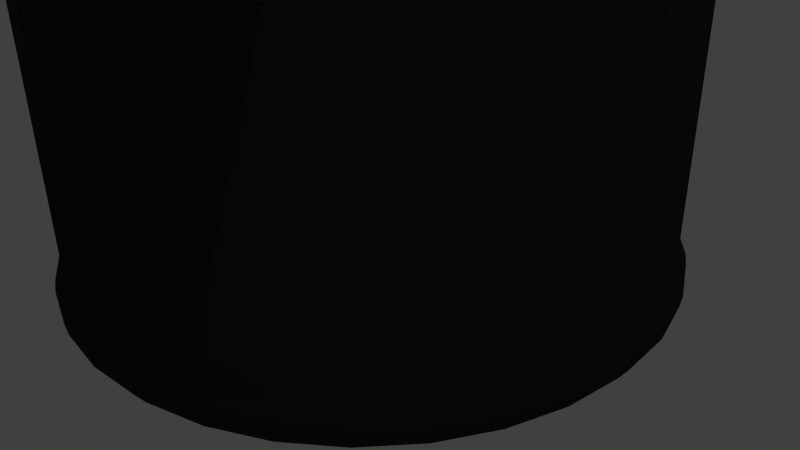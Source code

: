 # Source: sl-kochbesteckhalter.blend  (saved by Blender 2.76.0; exported with 4.5.12 LTS)
import bpy
from mathutils import Matrix  # noqa: F401  (used for matrix-valued properties, if any)

bpy.ops.wm.read_factory_settings(use_empty=True)
scene = bpy.context.scene
scene.name = 'Scene'

# ---- collections
col_collection_1 = bpy.data.collections.new('Collection 1'); scene.collection.children.link(col_collection_1)

# ---- materials (node trees are filled in below, after node groups)
mat_material = bpy.data.materials.new('Material')
mat_material.alpha_threshold = 0.0
mat_material.roughness = 0.5

# ---- material node trees
mat_material.use_nodes = True; mat_material.node_tree.nodes.clear()
_N = mat_material.node_tree.nodes; _L = mat_material.node_tree.links
n0 = _N.new('ShaderNodeOutputMaterial'); n0.name = 'Material Output'; n0.location = (300, 300)
n1 = _N.new('ShaderNodeBsdfDiffuse'); n1.name = 'Diffuse BSDF'; n1.location = (10, 300)
n1.inputs[0].default_value = (0.0331, 0.0331, 0.0331, 1.0)
n1.inputs[1].default_value = 0.1
_L.new(n1.outputs[0], n0.inputs[0])
n0.is_active_output = True

# ---- world
world_world = bpy.data.worlds.new('World'); scene.world = world_world
world_world.color = (0.05088, 0.05088, 0.05088)
world_world.use_sun_shadow = False
world_world.sun_shadow_jitter_overblur = 0.0
world_world.cycles.sampling_method = 'MANUAL'
world_world.cycles.sample_map_resolution = 256

# ---- cameras
cam_camera = bpy.data.cameras.new('Camera')
cam_camera.clip_end = 100.0
cam_camera.lens = 35.0
cam_camera.sensor_width = 32.0
cam_camera.sensor_height = 18.0
cam_camera.ortho_scale = 7.314
cam_camera.dof.focus_distance = 0.0

# ---- lights
light_lamp = bpy.data.lights.new('Lamp', 'POINT')
light_lamp.transmission_factor = 0.0
light_lamp.cutoff_distance = 30.0
light_lamp.energy = 100.0
light_lamp.shadow_buffer_clip_start = 1.001
light_lamp.shadow_soft_size = 0.1
light_lamp.shadow_maximum_resolution = 0.006
light_lamp.use_absolute_resolution = True
light_lamp.cycles.use_multiple_importance_sampling = False

# ---- meshes
me_circle = bpy.data.meshes.new('Circle')
me_circle.from_pydata([(0.0, 1.0, 0.0), (-0.1951, 0.9808, 0.0), (-0.3827, 0.9239, 0.0), (-0.5556, 0.8315, 0.0), (-0.7071, 0.7071, 0.0), (-0.8315, 0.5556, 0.0), (-0.9239, 0.3827, 0.0), (-0.9808, 0.1951, 0.0), (-1.0, 7.55e-08, 0.0), (-0.9808, -0.1951, 0.0), (-0.9239, -0.3827, 0.0), (-0.8315, -0.5556, 0.0), (-0.7071, -0.7071, 0.0), (-0.5556, -0.8315, 0.0), (-0.3827, -0.9239, 0.0), (-0.1951, -0.9808, 0.0), (3.258e-07, -1.0, 0.0), (0.1951, -0.9808, 0.0), (0.3827, -0.9239, 0.0), (0.5556, -0.8315, 0.0), (0.7071, -0.7071, 0.0), (0.8315, -0.5556, 0.0), (0.9239, -0.3827, 0.0), (0.9808, -0.1951, 0.0), (1.0, 9.656e-07, 0.0), (0.9808, 0.1951, 0.0), (0.9239, 0.3827, 0.0), (0.8315, 0.5556, 0.0), (0.7071, 0.7071, 0.0), (0.5556, 0.8315, 0.0), (0.3827, 0.9239, 0.0), (0.1951, 0.9808, 0.0), (2.261e-08, 0.9408, 2.348), (-0.1835, 0.9227, 2.348), (-0.36, 0.8692, 2.348), (-0.5227, 0.7822, 2.348), (-0.6652, 0.6652, 2.348), (-0.7822, 0.5227, 2.348), (-0.8692, 0.36, 2.348), (-0.9227, 0.1835, 2.348), (-0.9408, 6.641e-08, 2.348), (-0.9227, -0.1835, 2.348), (-0.8692, -0.36, 2.348), (-0.7822, -0.5227, 2.348), (-0.6652, -0.6652, 2.348), (-0.5227, -0.7822, 2.348), (-0.36, -0.8692, 2.348), (-0.1835, -0.9227, 2.348), (3.077e-07, -0.9408, 2.348), (0.1835, -0.9227, 2.348), (0.36, -0.8692, 2.348), (0.5227, -0.7822, 2.348), (0.6652, -0.6652, 2.348), (0.7822, -0.5227, 2.348), (0.8692, -0.36, 2.348), (0.9227, -0.1835, 2.348), (0.9408, 9.111e-07, 2.348), (0.9227, 0.1835, 2.348), (0.8692, 0.36, 2.348), (0.7822, 0.5227, 2.348), (0.6652, 0.6652, 2.348), (0.5227, 0.7822, 2.348), (0.36, 0.8692, 2.348), (0.1835, 0.9227, 2.348), (-0.1951, 0.9808, 2.348), (0.0, 1.0, 2.348), (-0.3827, 0.9239, 2.348), (-0.5556, 0.8315, 2.348), (-0.7071, 0.7071, 2.348), (-0.8315, 0.5556, 2.348), (-0.9239, 0.3827, 2.348), (-0.9808, 0.1951, 2.348), (-1.0, 7.55e-08, 2.348), (-0.9808, -0.1951, 2.348), (-0.9239, -0.3827, 2.348), (-0.8315, -0.5556, 2.348), (-0.7071, -0.7071, 2.348), (-0.5556, -0.8315, 2.348), (-0.3827, -0.9239, 2.348), (-0.1951, -0.9808, 2.348), (3.258e-07, -1.0, 2.348), (0.1951, -0.9808, 2.348), (0.3827, -0.9239, 2.348), (0.5556, -0.8315, 2.348), (0.7071, -0.7071, 2.348), (0.8315, -0.5556, 2.348), (0.9239, -0.3827, 2.348), (0.9808, -0.1951, 2.348), (1.0, 9.656e-07, 2.348), (0.9808, 0.1951, 2.348), (0.9239, 0.3827, 2.348), (0.8315, 0.5556, 2.348), (0.7071, 0.7071, 2.348), (0.5556, 0.8315, 2.348), (0.3827, 0.9239, 2.348), (0.1951, 0.9808, 2.348), (-2.476e-07, 0.9408, 0.1525), (-0.1835, 0.9227, 0.1525), (-0.36, 0.8692, 0.1525), (-0.5227, 0.7822, 0.1525), (-0.6652, 0.6652, 0.1525), (-0.7822, 0.5227, 0.1525), (-0.8692, 0.36, 0.1525), (-0.9227, 0.1835, 0.1525), (-0.9408, 6.641e-08, 0.1525), (-0.9227, -0.1835, 0.1525), (-0.8692, -0.36, 0.1525), (-0.7822, -0.5227, 0.1525), (-0.6652, -0.6652, 0.1525), (-0.5227, -0.7822, 0.1525), (-0.36, -0.8692, 0.1525), (-0.1835, -0.9227, 0.1525), (3.75e-08, -0.9408, 0.1525), (0.1835, -0.9227, 0.1525), (0.36, -0.8692, 0.1525), (0.5227, -0.7822, 0.1525), (0.6652, -0.6652, 0.1525), (0.7822, -0.5227, 0.1525), (0.8692, -0.36, 0.1525), (0.9227, -0.1835, 0.1525), (0.9408, 9.111e-07, 0.1525), (0.9227, 0.1835, 0.1525), (0.8692, 0.36, 0.1525), (0.7822, 0.5227, 0.1525), (0.6652, 0.6652, 0.1525), (0.5227, 0.7822, 0.1525), (0.36, 0.8692, 0.1525), (0.1835, 0.9227, 0.1525), (0.8315, -0.5556, 2.2), (0.7071, -0.7071, 2.2), (-1.0, 7.55e-08, 2.2), (-0.9808, 0.1951, 2.2), (0.9239, -0.3827, 2.2), (-0.9808, -0.1951, 2.2), (0.9808, -0.1951, 2.2), (-0.9239, -0.3827, 2.2), (1.0, 9.656e-07, 2.2), (-0.8315, -0.5556, 2.2), (0.9808, 0.1951, 2.2), (-0.7071, -0.7071, 2.2), (0.9239, 0.3827, 2.2), (-0.5556, -0.8315, 2.2), (0.8315, 0.5556, 2.2), (-0.3827, -0.9239, 2.2), (-0.1951, 0.9808, 2.2), (-7.105e-15, 1.0, 2.2), (0.7071, 0.7071, 2.2), (-0.1951, -0.9808, 2.2), (-0.3827, 0.9239, 2.2), (0.5556, 0.8315, 2.2), (3.258e-07, -1.0, 2.2), (-0.5556, 0.8315, 2.2), (0.3827, 0.9239, 2.2), (0.1951, -0.9808, 2.2), (-0.7071, 0.7071, 2.2), (0.1951, 0.9808, 2.2), (0.3827, -0.9239, 2.2), (-0.8315, 0.5556, 2.2), (0.5556, -0.8315, 2.2), (-0.9239, 0.3827, 2.2), (0.8532, -0.5701, 2.274), (-1.026, 6.953e-08, 2.274), (0.9481, -0.3927, 2.274), (-1.006, -0.2002, 2.274), (1.006, -0.2002, 2.274), (-0.9481, -0.3927, 2.274), (1.026, 9.829e-07, 2.274), (-0.8532, -0.5701, 2.274), (1.006, 0.2002, 2.274), (-0.7256, -0.7256, 2.274), (0.9481, 0.3927, 2.274), (-0.5701, -0.8532, 2.274), (0.8532, 0.5701, 2.274), (-0.3927, -0.9481, 2.274), (-0.2002, 1.006, 2.274), (0.7256, 0.7256, 2.274), (-0.2002, -1.006, 2.274), (-0.3927, 0.9481, 2.274), (0.5701, 0.8532, 2.274), (3.366e-07, -1.026, 2.274), (-0.5701, 0.8532, 2.274), (0.3927, 0.9481, 2.274), (0.2002, -1.006, 2.274), (-0.7256, 0.7256, 2.274), (0.2002, 1.006, 2.274), (0.3927, -0.9481, 2.274), (-0.8532, 0.5701, 2.274), (0.5701, -0.8532, 2.274), (-0.9481, 0.3927, 2.274), (0.7256, -0.7256, 2.274), (-1.006, 0.2002, 2.274), (2.214e-09, 1.026, 2.274), (0.8473, -0.5662, 2.311), (-1.019, 7.116e-08, 2.311), (0.9415, -0.39, 2.311), (-0.9995, -0.1988, 2.311), (0.9995, -0.1988, 2.311), (-0.9415, -0.39, 2.311), (1.019, 9.782e-07, 2.311), (-0.8473, -0.5662, 2.311), (0.9995, 0.1988, 2.311), (-0.7206, -0.7206, 2.311), (0.9415, 0.39, 2.311), (-0.5662, -0.8473, 2.311), (0.8473, 0.5662, 2.311), (-0.39, -0.9415, 2.311), (-0.1988, 0.9995, 2.311), (0.7206, 0.7206, 2.311), (-0.1988, -0.9995, 2.311), (-0.39, 0.9415, 2.311), (0.5662, 0.8473, 2.311), (3.337e-07, -1.019, 2.311), (-0.5662, 0.8473, 2.311), (0.39, 0.9415, 2.311), (0.1988, -0.9995, 2.311), (-0.7206, 0.7206, 2.311), (0.1988, 0.9995, 2.311), (0.39, -0.9415, 2.311), (-0.8473, 0.5662, 2.311), (0.5662, -0.8473, 2.311), (-0.9415, 0.39, 2.311), (0.7206, -0.7206, 2.311), (-0.9995, 0.1988, 2.311), (1.625e-09, 1.019, 2.311), (0.7206, -0.7206, 2.237), (-0.9995, 0.1988, 2.237), (1.625e-09, 1.019, 2.237), (0.8473, -0.5662, 2.237), (-1.019, 7.116e-08, 2.237), (0.9415, -0.39, 2.237), (-0.9995, -0.1988, 2.237), (0.9995, -0.1988, 2.237), (-0.9415, -0.39, 2.237), (1.019, 9.782e-07, 2.237), (-0.8473, -0.5662, 2.237), (0.9995, 0.1988, 2.237), (-0.7206, -0.7206, 2.237), (0.9415, 0.39, 2.237), (-0.5662, -0.8473, 2.237), (0.8473, 0.5662, 2.237), (-0.39, -0.9415, 2.237), (-0.1988, 0.9995, 2.237), (0.7206, 0.7206, 2.237), (-0.1988, -0.9995, 2.237), (-0.39, 0.9415, 2.237), (0.5662, 0.8473, 2.237), (3.337e-07, -1.019, 2.237), (-0.5662, 0.8473, 2.237), (0.39, 0.9415, 2.237), (0.1988, -0.9995, 2.237), (-0.7206, 0.7206, 2.237), (0.1988, 0.9995, 2.237), (0.39, -0.9415, 2.237), (-0.8473, 0.5662, 2.237), (0.5662, -0.8473, 2.237), (-0.9415, 0.39, 2.237), (0.7071, -0.7071, 0.1516), (-0.9808, 0.1951, 0.1516), (-7.105e-15, 1.0, 0.1516), (0.8315, -0.5556, 0.1516), (-1.0, 7.55e-08, 0.1516), (0.9239, -0.3827, 0.1516), (-0.9808, -0.1951, 0.1516), (0.9808, -0.1951, 0.1516), (-0.9239, -0.3827, 0.1516), (1.0, 9.656e-07, 0.1516), (-0.8315, -0.5556, 0.1516), (0.9808, 0.1951, 0.1516), (-0.7071, -0.7071, 0.1516), (0.9239, 0.3827, 0.1516), (-0.5556, -0.8315, 0.1516), (0.8315, 0.5556, 0.1516), (-0.3827, -0.9239, 0.1516), (-0.1951, 0.9808, 0.1516), (0.7071, 0.7071, 0.1516), (-0.1951, -0.9808, 0.1516), (-0.3827, 0.9239, 0.1516), (0.5556, 0.8315, 0.1516), (3.258e-07, -1.0, 0.1516), (-0.5556, 0.8315, 0.1516), (0.3827, 0.9239, 0.1516), (0.1951, -0.9808, 0.1516), (-0.7071, 0.7071, 0.1516), (0.1951, 0.9808, 0.1516), (0.3827, -0.9239, 0.1516), (-0.8315, 0.5556, 0.1516), (0.5556, -0.8315, 0.1516), (-0.9239, 0.3827, 0.1516), (0.73, -0.73, 0.07578), (-1.013, 0.2014, 0.07578), (2.818e-09, 1.032, 0.07578), (0.8584, -0.5736, 0.07578), (-1.032, 6.8e-08, 0.07578), (0.9538, -0.3951, 0.07578), (-1.013, -0.2014, 0.07578), (1.013, -0.2014, 0.07578), (-0.9538, -0.3951, 0.07578), (1.032, 9.869e-07, 0.07578), (-0.8584, -0.5736, 0.07578), (1.013, 0.2014, 0.07578), (-0.73, -0.73, 0.07578), (0.9538, 0.3951, 0.07578), (-0.5736, -0.8584, 0.07578), (0.8584, 0.5736, 0.07578), (-0.3951, -0.9538, 0.07578), (-0.2014, 1.013, 0.07578), (0.73, 0.73, 0.07578), (-0.2014, -1.013, 0.07578), (-0.3951, 0.9538, 0.07578), (0.5736, 0.8584, 0.07578), (3.392e-07, -1.032, 0.07578), (-0.5736, 0.8584, 0.07578), (0.3951, 0.9538, 0.07578), (0.2014, -1.013, 0.07578), (-0.73, 0.73, 0.07578), (0.2014, 1.013, 0.07578), (0.3951, -0.9538, 0.07578), (-0.8584, 0.5736, 0.07578), (0.5736, -0.8584, 0.07578), (-0.9538, 0.3951, 0.07578), (0.8533, -0.5702, 0.1147), (-1.026, 6.941e-08, 0.1147), (0.9482, -0.3927, 0.1147), (-1.007, -0.2002, 0.1147), (1.007, -0.2002, 0.1147), (-0.9482, -0.3927, 0.1147), (1.026, 9.829e-07, 0.1147), (-0.8533, -0.5702, 0.1147), (1.007, 0.2002, 0.1147), (-0.7257, -0.7257, 0.1147), (0.9482, 0.3927, 0.1147), (-0.5702, -0.8533, 0.1147), (0.8533, 0.5702, 0.1147), (-0.3927, -0.9482, 0.1147), (-0.2002, 1.007, 0.1147), (0.7257, 0.7257, 0.1147), (-0.2002, -1.007, 0.1147), (-0.3927, 0.9482, 0.1147), (0.5702, 0.8533, 0.1147), (3.366e-07, -1.026, 0.1147), (-0.5702, 0.8533, 0.1147), (0.3927, 0.9482, 0.1147), (0.2002, -1.007, 0.1147), (-0.7257, 0.7257, 0.1147), (0.2002, 1.007, 0.1147), (0.3927, -0.9482, 0.1147), (-0.8533, 0.5702, 0.1147), (0.5702, -0.8533, 0.1147), (-0.9482, 0.3927, 0.1147), (0.7257, -0.7257, 0.1147), (-1.007, 0.2002, 0.1147), (2.221e-09, 1.026, 0.1147), (0.7257, -0.7257, 0.0369), (-1.007, 0.2002, 0.0369), (2.221e-09, 1.026, 0.0369), (0.8533, -0.5702, 0.0369), (-1.026, 6.941e-08, 0.0369), (0.9482, -0.3927, 0.0369), (-1.007, -0.2002, 0.0369), (1.007, -0.2002, 0.0369), (-0.9482, -0.3927, 0.0369), (1.026, 9.829e-07, 0.0369), (-0.8533, -0.5702, 0.0369), (1.007, 0.2002, 0.0369), (-0.7257, -0.7257, 0.0369), (0.9482, 0.3927, 0.0369), (-0.5702, -0.8533, 0.0369), (0.8533, 0.5702, 0.0369), (-0.3927, -0.9482, 0.0369), (-0.2002, 1.007, 0.0369), (0.7257, 0.7257, 0.0369), (-0.2002, -1.007, 0.0369), (-0.3927, 0.9482, 0.0369), (0.5702, 0.8533, 0.0369), (3.366e-07, -1.026, 0.0369), (-0.5702, 0.8533, 0.0369), (0.3927, 0.9482, 0.0369), (0.2002, -1.007, 0.0369), (-0.7257, 0.7257, 0.0369), (0.2002, 1.007, 0.0369), (0.3927, -0.9482, 0.0369), (-0.8533, 0.5702, 0.0369), (0.5702, -0.8533, 0.0369), (-0.9482, 0.3927, 0.0369)], [], [(1, 0, 31, 30, 29, 28, 27, 26, 25, 24, 23, 22, 21, 20, 19, 18, 17, 16, 15, 14, 13, 12, 11, 10, 9, 8, 7, 6, 5, 4, 3, 2), (50, 51, 115, 114), (221, 192, 85, 84), (222, 193, 72, 71), (192, 194, 86, 85), (193, 195, 73, 72), (194, 196, 87, 86), (195, 197, 74, 73), (196, 198, 88, 87), (197, 199, 75, 74), (198, 200, 89, 88), (199, 201, 76, 75), (200, 202, 90, 89), (201, 203, 77, 76), (202, 204, 91, 90), (203, 205, 78, 77), (223, 206, 64, 65), (204, 207, 92, 91), (205, 208, 79, 78), (206, 209, 66, 64), (207, 210, 93, 92), (208, 211, 80, 79), (209, 212, 67, 66), (210, 213, 94, 93), (211, 214, 81, 80), (212, 215, 68, 67), (213, 216, 95, 94), (214, 217, 82, 81), (215, 218, 69, 68), (216, 223, 65, 95), (217, 219, 83, 82), (218, 220, 70, 69), (219, 221, 84, 83), (220, 222, 71, 70), (33, 32, 65, 64), (34, 33, 64, 66), (35, 34, 66, 67), (36, 35, 67, 68), (37, 36, 68, 69), (38, 37, 69, 70), (39, 38, 70, 71), (40, 39, 71, 72), (41, 40, 72, 73), (42, 41, 73, 74), (43, 42, 74, 75), (44, 43, 75, 76), (45, 44, 76, 77), (46, 45, 77, 78), (47, 46, 78, 79), (48, 47, 79, 80), (49, 48, 80, 81), (50, 49, 81, 82), (51, 50, 82, 83), (52, 51, 83, 84), (53, 52, 84, 85), (54, 53, 85, 86), (55, 54, 86, 87), (56, 55, 87, 88), (57, 56, 88, 89), (58, 57, 89, 90), (59, 58, 90, 91), (60, 59, 91, 92), (61, 60, 92, 93), (62, 61, 93, 94), (63, 62, 94, 95), (32, 63, 95, 65), (97, 98, 99, 100, 101, 102, 103, 104, 105, 106, 107, 108, 109, 110, 111, 112, 113, 114, 115, 116, 117, 118, 119, 120, 121, 122, 123, 124, 125, 126, 127, 96), (37, 38, 102, 101), (51, 52, 116, 115), (38, 39, 103, 102), (52, 53, 117, 116), (39, 40, 104, 103), (53, 54, 118, 117), (40, 41, 105, 104), (54, 55, 119, 118), (41, 42, 106, 105), (55, 56, 120, 119), (42, 43, 107, 106), (56, 57, 121, 120), (43, 44, 108, 107), (57, 58, 122, 121), (44, 45, 109, 108), (58, 59, 123, 122), (45, 46, 110, 109), (32, 33, 97, 96), (59, 60, 124, 123), (46, 47, 111, 110), (33, 34, 98, 97), (60, 61, 125, 124), (47, 48, 112, 111), (34, 35, 99, 98), (61, 62, 126, 125), (48, 49, 113, 112), (35, 36, 100, 99), (62, 63, 127, 126), (49, 50, 114, 113), (36, 37, 101, 100), (63, 32, 96, 127), (287, 257, 131, 159), (286, 256, 129, 158), (285, 287, 159, 157), (284, 286, 158, 156), (283, 258, 145, 155), (282, 285, 157, 154), (281, 284, 156, 153), (280, 283, 155, 152), (279, 282, 154, 151), (278, 281, 153, 150), (277, 280, 152, 149), (276, 279, 151, 148), (275, 278, 150, 147), (274, 277, 149, 146), (273, 276, 148, 144), (272, 275, 147, 143), (271, 274, 146, 142), (258, 273, 144, 145), (270, 272, 143, 141), (269, 271, 142, 140), (268, 270, 141, 139), (267, 269, 140, 138), (266, 268, 139, 137), (265, 267, 138, 136), (264, 266, 137, 135), (263, 265, 136, 134), (262, 264, 135, 133), (261, 263, 134, 132), (260, 262, 133, 130), (259, 261, 132, 128), (257, 260, 130, 131), (256, 259, 128, 129), (255, 225, 190, 188), (254, 224, 189, 187), (253, 255, 188, 186), (252, 254, 187, 185), (251, 226, 191, 184), (250, 253, 186, 183), (249, 252, 185, 182), (248, 251, 184, 181), (247, 250, 183, 180), (246, 249, 182, 179), (245, 248, 181, 178), (244, 247, 180, 177), (243, 246, 179, 176), (242, 245, 178, 175), (241, 244, 177, 174), (240, 243, 176, 173), (239, 242, 175, 172), (226, 241, 174, 191), (238, 240, 173, 171), (237, 239, 172, 170), (236, 238, 171, 169), (235, 237, 170, 168), (234, 236, 169, 167), (233, 235, 168, 166), (232, 234, 167, 165), (231, 233, 166, 164), (230, 232, 165, 163), (229, 231, 164, 162), (228, 230, 163, 161), (227, 229, 162, 160), (225, 228, 161, 190), (224, 227, 160, 189), (188, 190, 222, 220), (187, 189, 221, 219), (186, 188, 220, 218), (185, 187, 219, 217), (184, 191, 223, 216), (183, 186, 218, 215), (182, 185, 217, 214), (181, 184, 216, 213), (180, 183, 215, 212), (179, 182, 214, 211), (178, 181, 213, 210), (177, 180, 212, 209), (176, 179, 211, 208), (175, 178, 210, 207), (174, 177, 209, 206), (173, 176, 208, 205), (172, 175, 207, 204), (191, 174, 206, 223), (171, 173, 205, 203), (170, 172, 204, 202), (169, 171, 203, 201), (168, 170, 202, 200), (167, 169, 201, 199), (166, 168, 200, 198), (165, 167, 199, 197), (164, 166, 198, 196), (163, 165, 197, 195), (162, 164, 196, 194), (161, 163, 195, 193), (160, 162, 194, 192), (190, 161, 193, 222), (189, 160, 192, 221), (129, 128, 227, 224), (131, 130, 228, 225), (128, 132, 229, 227), (130, 133, 230, 228), (132, 134, 231, 229), (133, 135, 232, 230), (134, 136, 233, 231), (135, 137, 234, 232), (136, 138, 235, 233), (137, 139, 236, 234), (138, 140, 237, 235), (139, 141, 238, 236), (140, 142, 239, 237), (141, 143, 240, 238), (145, 144, 241, 226), (142, 146, 242, 239), (143, 147, 243, 240), (144, 148, 244, 241), (146, 149, 245, 242), (147, 150, 246, 243), (148, 151, 247, 244), (149, 152, 248, 245), (150, 153, 249, 246), (151, 154, 250, 247), (152, 155, 251, 248), (153, 156, 252, 249), (154, 157, 253, 250), (155, 145, 226, 251), (156, 158, 254, 252), (157, 159, 255, 253), (158, 129, 224, 254), (159, 131, 225, 255), (349, 320, 259, 256), (350, 321, 260, 257), (320, 322, 261, 259), (321, 323, 262, 260), (322, 324, 263, 261), (323, 325, 264, 262), (324, 326, 265, 263), (325, 327, 266, 264), (326, 328, 267, 265), (327, 329, 268, 266), (328, 330, 269, 267), (329, 331, 270, 268), (330, 332, 271, 269), (331, 333, 272, 270), (351, 334, 273, 258), (332, 335, 274, 271), (333, 336, 275, 272), (334, 337, 276, 273), (335, 338, 277, 274), (336, 339, 278, 275), (337, 340, 279, 276), (338, 341, 280, 277), (339, 342, 281, 278), (340, 343, 282, 279), (341, 344, 283, 280), (342, 345, 284, 281), (343, 346, 285, 282), (344, 351, 258, 283), (345, 347, 286, 284), (346, 348, 287, 285), (347, 349, 256, 286), (348, 350, 257, 287), (383, 353, 289, 319), (382, 352, 288, 318), (381, 383, 319, 317), (380, 382, 318, 316), (379, 354, 290, 315), (378, 381, 317, 314), (377, 380, 316, 313), (376, 379, 315, 312), (375, 378, 314, 311), (374, 377, 313, 310), (373, 376, 312, 309), (372, 375, 311, 308), (371, 374, 310, 307), (370, 373, 309, 306), (369, 372, 308, 305), (368, 371, 307, 304), (367, 370, 306, 303), (354, 369, 305, 290), (366, 368, 304, 302), (365, 367, 303, 301), (364, 366, 302, 300), (363, 365, 301, 299), (362, 364, 300, 298), (361, 363, 299, 297), (360, 362, 298, 296), (359, 361, 297, 295), (358, 360, 296, 294), (357, 359, 295, 293), (356, 358, 294, 292), (355, 357, 293, 291), (353, 356, 292, 289), (352, 355, 291, 288), (319, 289, 350, 348), (318, 288, 349, 347), (317, 319, 348, 346), (316, 318, 347, 345), (315, 290, 351, 344), (314, 317, 346, 343), (313, 316, 345, 342), (312, 315, 344, 341), (311, 314, 343, 340), (310, 313, 342, 339), (309, 312, 341, 338), (308, 311, 340, 337), (307, 310, 339, 336), (306, 309, 338, 335), (305, 308, 337, 334), (304, 307, 336, 333), (303, 306, 335, 332), (290, 305, 334, 351), (302, 304, 333, 331), (301, 303, 332, 330), (300, 302, 331, 329), (299, 301, 330, 328), (298, 300, 329, 327), (297, 299, 328, 326), (296, 298, 327, 325), (295, 297, 326, 324), (294, 296, 325, 323), (293, 295, 324, 322), (292, 294, 323, 321), (291, 293, 322, 320), (289, 292, 321, 350), (288, 291, 320, 349), (20, 21, 355, 352), (7, 8, 356, 353), (21, 22, 357, 355), (8, 9, 358, 356), (22, 23, 359, 357), (9, 10, 360, 358), (23, 24, 361, 359), (10, 11, 362, 360), (24, 25, 363, 361), (11, 12, 364, 362), (25, 26, 365, 363), (12, 13, 366, 364), (26, 27, 367, 365), (13, 14, 368, 366), (0, 1, 369, 354), (27, 28, 370, 367), (14, 15, 371, 368), (1, 2, 372, 369), (28, 29, 373, 370), (15, 16, 374, 371), (2, 3, 375, 372), (29, 30, 376, 373), (16, 17, 377, 374), (3, 4, 378, 375), (30, 31, 379, 376), (17, 18, 380, 377), (4, 5, 381, 378), (31, 0, 354, 379), (18, 19, 382, 380), (5, 6, 383, 381), (19, 20, 352, 382), (6, 7, 353, 383)])
me_circle.polygons.foreach_set('use_smooth', [True] * 354)
me_circle.materials.append(mat_material)
me_circle.use_remesh_preserve_volume = False
me_circle.use_remesh_preserve_attributes = False
me_circle.use_mirror_vertex_groups = False
me_circle.update()

# ---- objects
ob_circle = bpy.data.objects.new('Circle', me_circle)
ob_lamp = bpy.data.objects.new('Lamp', light_lamp)
ob_camera = bpy.data.objects.new('Camera', cam_camera)

# ---- transforms, parenting, visibility, modifiers, constraints
ob_circle.location = (0.0, 0.0, 0.0)
ob_circle.scale = (3.7, 3.7, 3.7)
ob_circle.lineart.crease_threshold = 0.0
ob_lamp.location = (7.217, 1.005, 11.01)
ob_lamp.rotation_euler = (0.6503, 0.05522, 1.866)
ob_lamp.lock_rotations_4d = False
ob_lamp.empty_display_type = 'ARROWS'
ob_lamp.color = (0.0, 0.0, 0.0, 0.0)
ob_lamp.lineart.crease_threshold = 0.0
ob_camera.location = (7.481, -6.508, 5.344)
ob_camera.rotation_euler = (1.109, 0.01082, 0.8149)
ob_camera.lock_rotations_4d = False
ob_camera.empty_display_type = 'ARROWS'
ob_camera.color = (0.0, 0.0, 0.0, 0.0)
ob_camera.display_type = 'WIRE'
ob_camera.lineart.crease_threshold = 0.0

# ---- collection membership
col_collection_1.objects.link(ob_circle)
col_collection_1.objects.link(ob_lamp)
col_collection_1.objects.link(ob_camera)

# ---- scene / render settings (as saved in the file)
scene.camera = ob_camera
scene.frame_start = 1; scene.frame_end = 250; scene.frame_set(1)
scene.render.engine = 'CYCLES'
scene.render.resolution_percentage = 50
scene.render.dither_intensity = 0.0
scene.cycles.use_denoising = False
scene.cycles.samples = 10
scene.cycles.sampling_pattern = 'TABULATED_SOBOL'
scene.cycles.light_sampling_threshold = 0.0
scene.cycles.use_adaptive_sampling = False
scene.cycles.use_light_tree = False
scene.cycles.blur_glossy = 0.0
scene.cycles.pixel_filter_type = 'GAUSSIAN'
scene.cycles.sample_clamp_indirect = 0.0
scene.view_settings.view_transform = 'Standard'
bpy.context.view_layer.update()
